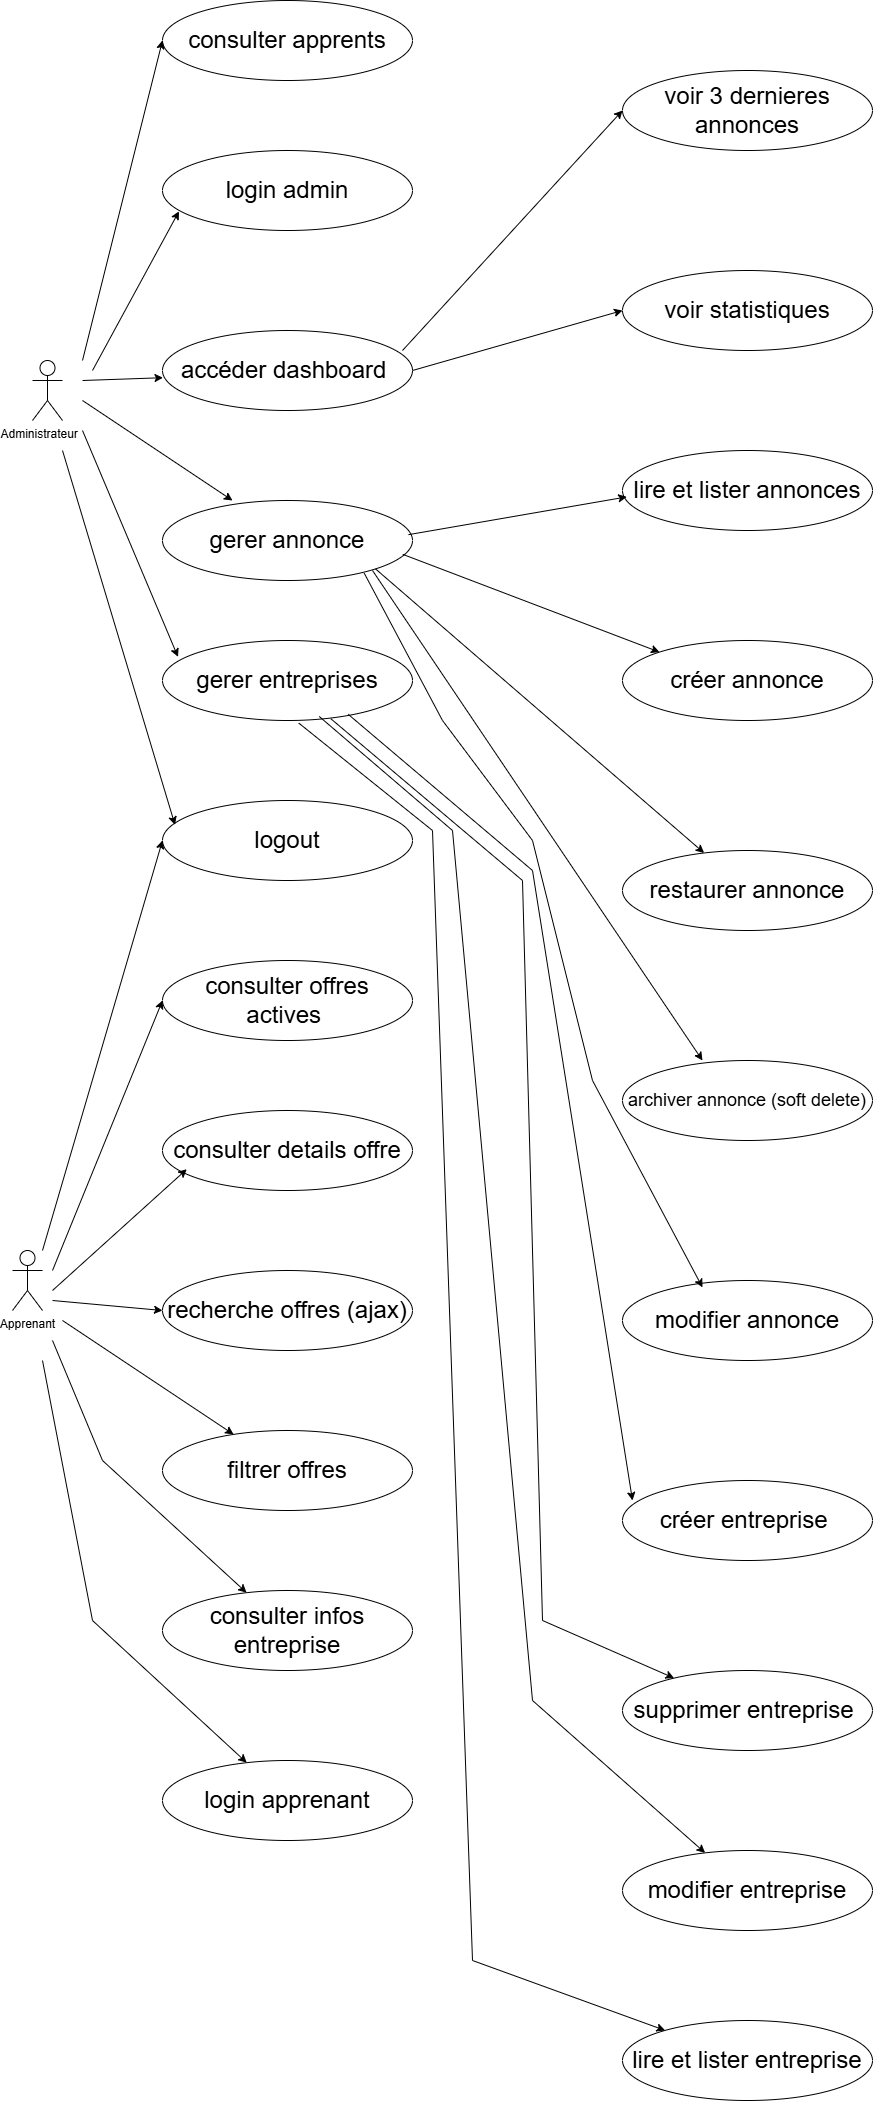

The diagram above was exported from draw.io. Its source (the exported page's mxGraphModel, read from the mxfile embedded in the PNG):
<mxGraphModel dx="3412" dy="1252" grid="1" gridSize="10" guides="1" tooltips="1" connect="1" arrows="1" fold="1" page="1" pageScale="1" pageWidth="850" pageHeight="1100" math="0" shadow="0">
  <root>
    <mxCell id="0" />
    <mxCell id="1" parent="0" />
    <mxCell id="aXWBY9OaMA99fg0lgf46-1" parent="1" style="shape=umlActor;verticalLabelPosition=bottom;verticalAlign=top;html=1;outlineConnect=0;" value="Administrateur&amp;nbsp; &amp;nbsp; &amp;nbsp;&lt;div&gt;&lt;br&gt;&lt;/div&gt;" vertex="1">
      <mxGeometry height="60" width="30" x="-30" y="390" as="geometry" />
    </mxCell>
    <mxCell id="aXWBY9OaMA99fg0lgf46-2" parent="1" style="ellipse;whiteSpace=wrap;html=1;" value="&lt;font style=&quot;font-size: 24px;&quot;&gt;consulter apprents&lt;/font&gt;" vertex="1">
      <mxGeometry height="80" width="250" x="100" y="30" as="geometry" />
    </mxCell>
    <mxCell id="aXWBY9OaMA99fg0lgf46-3" parent="1" style="ellipse;whiteSpace=wrap;html=1;" value="&lt;font style=&quot;font-size: 24px;&quot;&gt;login admin&lt;/font&gt;" vertex="1">
      <mxGeometry height="80" width="250" x="100" y="180" as="geometry" />
    </mxCell>
    <mxCell id="aXWBY9OaMA99fg0lgf46-4" parent="1" style="ellipse;whiteSpace=wrap;html=1;" value="&lt;font style=&quot;font-size: 24px;&quot;&gt;accéder dashboard&amp;nbsp;&lt;/font&gt;" vertex="1">
      <mxGeometry height="80" width="250" x="100" y="360" as="geometry" />
    </mxCell>
    <mxCell id="aXWBY9OaMA99fg0lgf46-5" parent="1" style="ellipse;whiteSpace=wrap;html=1;" value="&lt;font style=&quot;font-size: 24px;&quot;&gt;gerer annonce&lt;/font&gt;" vertex="1">
      <mxGeometry height="80" width="250" x="100" y="530" as="geometry" />
    </mxCell>
    <mxCell id="aXWBY9OaMA99fg0lgf46-6" parent="1" style="ellipse;whiteSpace=wrap;html=1;" value="&lt;font style=&quot;font-size: 24px;&quot;&gt;gerer entreprises&lt;/font&gt;" vertex="1">
      <mxGeometry height="80" width="250" x="100" y="670" as="geometry" />
    </mxCell>
    <mxCell id="aXWBY9OaMA99fg0lgf46-8" parent="1" style="ellipse;whiteSpace=wrap;html=1;" value="&lt;font style=&quot;font-size: 24px;&quot;&gt;logout&lt;/font&gt;" vertex="1">
      <mxGeometry height="80" width="250" x="100" y="830" as="geometry" />
    </mxCell>
    <mxCell id="aXWBY9OaMA99fg0lgf46-9" parent="1" style="ellipse;whiteSpace=wrap;html=1;" value="&lt;font style=&quot;font-size: 24px;&quot;&gt;consulter offres actives&amp;nbsp;&lt;/font&gt;" vertex="1">
      <mxGeometry height="80" width="250" x="100" y="990" as="geometry" />
    </mxCell>
    <mxCell id="aXWBY9OaMA99fg0lgf46-10" parent="1" style="ellipse;whiteSpace=wrap;html=1;" value="&lt;font style=&quot;font-size: 24px;&quot;&gt;consulter details offre&lt;/font&gt;" vertex="1">
      <mxGeometry height="80" width="250" x="100" y="1140" as="geometry" />
    </mxCell>
    <mxCell id="aXWBY9OaMA99fg0lgf46-11" parent="1" style="ellipse;whiteSpace=wrap;html=1;" value="&lt;font style=&quot;font-size: 24px;&quot;&gt;recherche offres (ajax)&lt;/font&gt;" vertex="1">
      <mxGeometry height="80" width="250" x="100" y="1300" as="geometry" />
    </mxCell>
    <mxCell id="aXWBY9OaMA99fg0lgf46-12" parent="1" style="ellipse;whiteSpace=wrap;html=1;" value="&lt;font style=&quot;font-size: 24px;&quot;&gt;filtrer offres&lt;/font&gt;" vertex="1">
      <mxGeometry height="80" width="250" x="100" y="1460" as="geometry" />
    </mxCell>
    <mxCell id="aXWBY9OaMA99fg0lgf46-13" parent="1" style="ellipse;whiteSpace=wrap;html=1;" value="&lt;font style=&quot;font-size: 24px;&quot;&gt;consulter infos entreprise&lt;/font&gt;" vertex="1">
      <mxGeometry height="80" width="250" x="100" y="1620" as="geometry" />
    </mxCell>
    <mxCell id="aXWBY9OaMA99fg0lgf46-14" parent="1" style="ellipse;whiteSpace=wrap;html=1;" value="&lt;font style=&quot;font-size: 24px;&quot;&gt;login apprenant&lt;/font&gt;" vertex="1">
      <mxGeometry height="80" width="250" x="100" y="1790" as="geometry" />
    </mxCell>
    <mxCell id="aXWBY9OaMA99fg0lgf46-15" edge="1" parent="1" style="endArrow=classic;html=1;rounded=0;entryX=0;entryY=0.5;entryDx=0;entryDy=0;" target="aXWBY9OaMA99fg0lgf46-2" value="">
      <mxGeometry height="50" relative="1" width="50" as="geometry">
        <mxPoint x="20" y="390" as="sourcePoint" />
        <mxPoint x="70" y="340" as="targetPoint" />
      </mxGeometry>
    </mxCell>
    <mxCell id="aXWBY9OaMA99fg0lgf46-16" edge="1" parent="1" style="endArrow=classic;html=1;rounded=0;entryX=0.066;entryY=0.76;entryDx=0;entryDy=0;entryPerimeter=0;" target="aXWBY9OaMA99fg0lgf46-3" value="">
      <mxGeometry height="50" relative="1" width="50" as="geometry">
        <mxPoint x="30" y="400" as="sourcePoint" />
        <mxPoint x="180" y="270" as="targetPoint" />
      </mxGeometry>
    </mxCell>
    <mxCell id="aXWBY9OaMA99fg0lgf46-17" edge="1" parent="1" style="endArrow=classic;html=1;rounded=0;entryX=0.002;entryY=0.59;entryDx=0;entryDy=0;entryPerimeter=0;" target="aXWBY9OaMA99fg0lgf46-4" value="">
      <mxGeometry height="50" relative="1" width="50" as="geometry">
        <mxPoint x="20" y="410" as="sourcePoint" />
        <mxPoint x="80" y="375" as="targetPoint" />
      </mxGeometry>
    </mxCell>
    <mxCell id="aXWBY9OaMA99fg0lgf46-18" edge="1" parent="1" style="endArrow=classic;html=1;rounded=0;entryX=0.28;entryY=0;entryDx=0;entryDy=0;entryPerimeter=0;" target="aXWBY9OaMA99fg0lgf46-5" value="">
      <mxGeometry height="50" relative="1" width="50" as="geometry">
        <mxPoint x="20" y="430" as="sourcePoint" />
        <mxPoint x="70" y="380" as="targetPoint" />
      </mxGeometry>
    </mxCell>
    <mxCell id="aXWBY9OaMA99fg0lgf46-19" edge="1" parent="1" style="endArrow=classic;html=1;rounded=0;exitX=1;exitY=1;exitDx=0;exitDy=0;exitPerimeter=0;entryX=0.062;entryY=0.205;entryDx=0;entryDy=0;entryPerimeter=0;" target="aXWBY9OaMA99fg0lgf46-6" value="">
      <mxGeometry height="50" relative="1" width="50" as="geometry">
        <mxPoint x="20" y="460" as="sourcePoint" />
        <mxPoint x="190" y="600" as="targetPoint" />
      </mxGeometry>
    </mxCell>
    <mxCell id="aXWBY9OaMA99fg0lgf46-20" edge="1" parent="1" style="endArrow=classic;html=1;rounded=0;entryX=0.05;entryY=0.305;entryDx=0;entryDy=0;entryPerimeter=0;" target="aXWBY9OaMA99fg0lgf46-8" value="">
      <mxGeometry height="50" relative="1" width="50" as="geometry">
        <mxPoint y="480" as="sourcePoint" />
        <mxPoint x="40" y="690" as="targetPoint" />
      </mxGeometry>
    </mxCell>
    <mxCell id="aXWBY9OaMA99fg0lgf46-25" parent="1" style="shape=umlActor;verticalLabelPosition=bottom;verticalAlign=top;html=1;outlineConnect=0;" value="Apprenant&lt;div&gt;&lt;br&gt;&lt;/div&gt;&lt;div&gt;&lt;br&gt;&lt;/div&gt;" vertex="1">
      <mxGeometry height="60" width="30" x="-50" y="1280" as="geometry" />
    </mxCell>
    <mxCell id="aXWBY9OaMA99fg0lgf46-26" edge="1" parent="1" style="endArrow=classic;html=1;rounded=0;entryX=0;entryY=0.5;entryDx=0;entryDy=0;" target="aXWBY9OaMA99fg0lgf46-8" value="">
      <mxGeometry height="50" relative="1" width="50" as="geometry">
        <mxPoint x="-20" y="1280" as="sourcePoint" />
        <mxPoint x="30" y="1230" as="targetPoint" />
      </mxGeometry>
    </mxCell>
    <mxCell id="aXWBY9OaMA99fg0lgf46-27" edge="1" parent="1" style="endArrow=classic;html=1;rounded=0;entryX=0;entryY=0.5;entryDx=0;entryDy=0;" target="aXWBY9OaMA99fg0lgf46-9" value="">
      <mxGeometry height="50" relative="1" width="50" as="geometry">
        <mxPoint x="-10" y="1300" as="sourcePoint" />
        <mxPoint x="50" y="1250" as="targetPoint" />
      </mxGeometry>
    </mxCell>
    <mxCell id="aXWBY9OaMA99fg0lgf46-28" edge="1" parent="1" style="endArrow=classic;html=1;rounded=0;entryX=0.097;entryY=0.734;entryDx=0;entryDy=0;entryPerimeter=0;" target="aXWBY9OaMA99fg0lgf46-10" value="">
      <mxGeometry height="50" relative="1" width="50" as="geometry">
        <mxPoint x="-10" y="1320" as="sourcePoint" />
        <mxPoint x="50" y="1285" as="targetPoint" />
      </mxGeometry>
    </mxCell>
    <mxCell id="aXWBY9OaMA99fg0lgf46-29" edge="1" parent="1" style="endArrow=classic;html=1;rounded=0;entryX=0;entryY=0.5;entryDx=0;entryDy=0;" target="aXWBY9OaMA99fg0lgf46-11" value="">
      <mxGeometry height="50" relative="1" width="50" as="geometry">
        <mxPoint x="-10" y="1330" as="sourcePoint" />
        <mxPoint x="70" y="1340" as="targetPoint" />
      </mxGeometry>
    </mxCell>
    <mxCell id="aXWBY9OaMA99fg0lgf46-31" edge="1" parent="1" style="endArrow=classic;html=1;rounded=0;" target="aXWBY9OaMA99fg0lgf46-12" value="">
      <mxGeometry height="50" relative="1" width="50" as="geometry">
        <mxPoint y="1350" as="sourcePoint" />
        <mxPoint x="130" y="1800" as="targetPoint" />
      </mxGeometry>
    </mxCell>
    <mxCell id="aXWBY9OaMA99fg0lgf46-32" edge="1" parent="1" style="endArrow=classic;html=1;rounded=0;" target="aXWBY9OaMA99fg0lgf46-13" value="">
      <mxGeometry height="50" relative="1" width="50" as="geometry">
        <Array as="points">
          <mxPoint x="40" y="1490" />
        </Array>
        <mxPoint x="-10" y="1370" as="sourcePoint" />
        <mxPoint x="130" y="1560" as="targetPoint" />
      </mxGeometry>
    </mxCell>
    <mxCell id="aXWBY9OaMA99fg0lgf46-33" edge="1" parent="1" style="endArrow=classic;html=1;rounded=0;" target="aXWBY9OaMA99fg0lgf46-14" value="">
      <mxGeometry height="50" relative="1" width="50" as="geometry">
        <Array as="points">
          <mxPoint x="30" y="1650" />
        </Array>
        <mxPoint x="-20" y="1390" as="sourcePoint" />
        <mxPoint x="130" y="1560" as="targetPoint" />
      </mxGeometry>
    </mxCell>
    <mxCell id="aXWBY9OaMA99fg0lgf46-35" parent="1" style="ellipse;whiteSpace=wrap;html=1;" value="&lt;font style=&quot;font-size: 24px;&quot;&gt;voir 3 dernieres annonces&lt;/font&gt;" vertex="1">
      <mxGeometry height="80" width="250" x="560" y="100" as="geometry" />
    </mxCell>
    <mxCell id="aXWBY9OaMA99fg0lgf46-36" parent="1" style="ellipse;whiteSpace=wrap;html=1;" value="&lt;font style=&quot;font-size: 24px;&quot;&gt;voir statistiques&lt;/font&gt;" vertex="1">
      <mxGeometry height="80" width="250" x="560" y="300" as="geometry" />
    </mxCell>
    <mxCell id="aXWBY9OaMA99fg0lgf46-37" parent="1" style="ellipse;whiteSpace=wrap;html=1;" value="&lt;font style=&quot;font-size: 24px;&quot;&gt;lire et lister annonces&lt;/font&gt;" vertex="1">
      <mxGeometry height="80" width="250" x="560" y="480" as="geometry" />
    </mxCell>
    <mxCell id="aXWBY9OaMA99fg0lgf46-38" parent="1" style="ellipse;whiteSpace=wrap;html=1;" value="&lt;font style=&quot;font-size: 24px;&quot;&gt;créer annonce&lt;/font&gt;" vertex="1">
      <mxGeometry height="80" width="250" x="560" y="670" as="geometry" />
    </mxCell>
    <mxCell id="aXWBY9OaMA99fg0lgf46-39" parent="1" style="ellipse;whiteSpace=wrap;html=1;" value="&lt;font style=&quot;font-size: 24px;&quot;&gt;restaurer annonce&lt;/font&gt;" vertex="1">
      <mxGeometry height="80" width="250" x="560" y="880" as="geometry" />
    </mxCell>
    <mxCell id="aXWBY9OaMA99fg0lgf46-40" parent="1" style="ellipse;whiteSpace=wrap;html=1;" value="&lt;font style=&quot;font-size: 18px;&quot;&gt;archiver annonce (soft delete)&lt;/font&gt;" vertex="1">
      <mxGeometry height="80" width="250" x="560" y="1090" as="geometry" />
    </mxCell>
    <mxCell id="aXWBY9OaMA99fg0lgf46-41" parent="1" style="ellipse;whiteSpace=wrap;html=1;" value="&lt;font style=&quot;font-size: 24px;&quot;&gt;modifier annonce&lt;/font&gt;" vertex="1">
      <mxGeometry height="80" width="250" x="560" y="1310" as="geometry" />
    </mxCell>
    <mxCell id="aXWBY9OaMA99fg0lgf46-42" parent="1" style="ellipse;whiteSpace=wrap;html=1;" value="&lt;font style=&quot;font-size: 24px;&quot;&gt;créer entreprise&amp;nbsp;&lt;/font&gt;" vertex="1">
      <mxGeometry height="80" width="250" x="560" y="1510" as="geometry" />
    </mxCell>
    <mxCell id="aXWBY9OaMA99fg0lgf46-43" parent="1" style="ellipse;whiteSpace=wrap;html=1;" value="&lt;font style=&quot;font-size: 24px;&quot;&gt;supprimer entreprise&amp;nbsp;&lt;/font&gt;" vertex="1">
      <mxGeometry height="80" width="250" x="560" y="1700" as="geometry" />
    </mxCell>
    <mxCell id="aXWBY9OaMA99fg0lgf46-44" parent="1" style="ellipse;whiteSpace=wrap;html=1;" value="&lt;font style=&quot;font-size: 24px;&quot;&gt;modifier entreprise&lt;/font&gt;" vertex="1">
      <mxGeometry height="80" width="250" x="560" y="1880" as="geometry" />
    </mxCell>
    <mxCell id="aXWBY9OaMA99fg0lgf46-45" parent="1" style="ellipse;whiteSpace=wrap;html=1;" value="&lt;font style=&quot;font-size: 24px;&quot;&gt;lire et lister entreprise&lt;/font&gt;" vertex="1">
      <mxGeometry height="80" width="250" x="560" y="2050" as="geometry" />
    </mxCell>
    <mxCell id="aXWBY9OaMA99fg0lgf46-46" edge="1" parent="1" style="endArrow=classic;html=1;rounded=0;entryX=0;entryY=0.5;entryDx=0;entryDy=0;" target="aXWBY9OaMA99fg0lgf46-35" value="">
      <mxGeometry height="50" relative="1" width="50" as="geometry">
        <mxPoint x="340" y="380" as="sourcePoint" />
        <mxPoint x="520" y="330" as="targetPoint" />
      </mxGeometry>
    </mxCell>
    <mxCell id="aXWBY9OaMA99fg0lgf46-47" edge="1" parent="1" style="endArrow=classic;html=1;rounded=0;entryX=0;entryY=0.5;entryDx=0;entryDy=0;" target="aXWBY9OaMA99fg0lgf46-36" value="">
      <mxGeometry height="50" relative="1" width="50" as="geometry">
        <mxPoint x="350" y="400" as="sourcePoint" />
        <mxPoint x="540" y="340" as="targetPoint" />
      </mxGeometry>
    </mxCell>
    <mxCell id="aXWBY9OaMA99fg0lgf46-48" edge="1" parent="1" source="aXWBY9OaMA99fg0lgf46-5" style="endArrow=classic;html=1;rounded=0;entryX=0.017;entryY=0.58;entryDx=0;entryDy=0;entryPerimeter=0;exitX=0.984;exitY=0.427;exitDx=0;exitDy=0;exitPerimeter=0;" target="aXWBY9OaMA99fg0lgf46-37" value="">
      <mxGeometry height="50" relative="1" width="50" as="geometry">
        <mxPoint x="360" y="560" as="sourcePoint" />
        <mxPoint x="410" y="510" as="targetPoint" />
      </mxGeometry>
    </mxCell>
    <mxCell id="aXWBY9OaMA99fg0lgf46-49" edge="1" parent="1" source="aXWBY9OaMA99fg0lgf46-5" style="endArrow=classic;html=1;rounded=0;exitX=0.961;exitY=0.673;exitDx=0;exitDy=0;exitPerimeter=0;entryX=0;entryY=0;entryDx=0;entryDy=0;" target="aXWBY9OaMA99fg0lgf46-38" value="">
      <mxGeometry height="50" relative="1" width="50" as="geometry">
        <mxPoint x="400" y="600" as="sourcePoint" />
        <mxPoint x="450" y="550" as="targetPoint" />
      </mxGeometry>
    </mxCell>
    <mxCell id="aXWBY9OaMA99fg0lgf46-50" edge="1" parent="1" source="aXWBY9OaMA99fg0lgf46-5" style="endArrow=classic;html=1;rounded=0;exitX=1;exitY=1;exitDx=0;exitDy=0;" target="aXWBY9OaMA99fg0lgf46-39" value="">
      <mxGeometry height="50" relative="1" width="50" as="geometry">
        <mxPoint x="400" y="830" as="sourcePoint" />
        <mxPoint x="450" y="780" as="targetPoint" />
      </mxGeometry>
    </mxCell>
    <mxCell id="aXWBY9OaMA99fg0lgf46-51" edge="1" parent="1" style="endArrow=classic;html=1;rounded=0;entryX=0.32;entryY=0;entryDx=0;entryDy=0;entryPerimeter=0;" target="aXWBY9OaMA99fg0lgf46-40" value="">
      <mxGeometry height="50" relative="1" width="50" as="geometry">
        <mxPoint x="310" y="600" as="sourcePoint" />
        <mxPoint x="470" y="830" as="targetPoint" />
      </mxGeometry>
    </mxCell>
    <mxCell id="aXWBY9OaMA99fg0lgf46-52" edge="1" parent="1" source="aXWBY9OaMA99fg0lgf46-5" style="endArrow=classic;html=1;rounded=0;exitX=0.807;exitY=0.909;exitDx=0;exitDy=0;exitPerimeter=0;entryX=0.32;entryY=0.086;entryDx=0;entryDy=0;entryPerimeter=0;" target="aXWBY9OaMA99fg0lgf46-41" value="">
      <mxGeometry height="50" relative="1" width="50" as="geometry">
        <Array as="points">
          <mxPoint x="380" y="750" />
          <mxPoint x="470" y="870" />
          <mxPoint x="530" y="1110" />
        </Array>
        <mxPoint x="420" y="880" as="sourcePoint" />
        <mxPoint x="470" y="830" as="targetPoint" />
      </mxGeometry>
    </mxCell>
    <mxCell id="aXWBY9OaMA99fg0lgf46-53" edge="1" parent="1" source="aXWBY9OaMA99fg0lgf46-6" style="endArrow=classic;html=1;rounded=0;exitX=0.743;exitY=0.923;exitDx=0;exitDy=0;exitPerimeter=0;entryX=0.04;entryY=0.25;entryDx=0;entryDy=0;entryPerimeter=0;" target="aXWBY9OaMA99fg0lgf46-42" value="">
      <mxGeometry height="50" relative="1" width="50" as="geometry">
        <Array as="points">
          <mxPoint x="470" y="900" />
        </Array>
        <mxPoint x="300" y="820" as="sourcePoint" />
        <mxPoint x="520" y="1132.1818403764205" as="targetPoint" />
      </mxGeometry>
    </mxCell>
    <mxCell id="aXWBY9OaMA99fg0lgf46-54" edge="1" parent="1" source="aXWBY9OaMA99fg0lgf46-6" style="endArrow=classic;html=1;rounded=0;exitX=0.673;exitY=0.977;exitDx=0;exitDy=0;exitPerimeter=0;" target="aXWBY9OaMA99fg0lgf46-43" value="">
      <mxGeometry height="50" relative="1" width="50" as="geometry">
        <Array as="points">
          <mxPoint x="460" y="910" />
          <mxPoint x="480" y="1650" />
        </Array>
        <mxPoint x="240" y="1040" as="sourcePoint" />
        <mxPoint x="520" y="1680" as="targetPoint" />
      </mxGeometry>
    </mxCell>
    <mxCell id="aXWBY9OaMA99fg0lgf46-55" edge="1" parent="1" source="aXWBY9OaMA99fg0lgf46-6" style="endArrow=classic;html=1;rounded=0;exitX=0.627;exitY=0.95;exitDx=0;exitDy=0;exitPerimeter=0;" target="aXWBY9OaMA99fg0lgf46-44" value="">
      <mxGeometry height="50" relative="1" width="50" as="geometry">
        <Array as="points">
          <mxPoint x="390" y="860" />
          <mxPoint x="470" y="1730" />
        </Array>
        <mxPoint x="360" y="950" as="sourcePoint" />
        <mxPoint x="490" y="1810" as="targetPoint" />
      </mxGeometry>
    </mxCell>
    <mxCell id="aXWBY9OaMA99fg0lgf46-56" edge="1" parent="1" source="aXWBY9OaMA99fg0lgf46-6" style="endArrow=classic;html=1;rounded=0;exitX=0.545;exitY=1.032;exitDx=0;exitDy=0;exitPerimeter=0;" target="aXWBY9OaMA99fg0lgf46-45" value="">
      <mxGeometry height="50" relative="1" width="50" as="geometry">
        <Array as="points">
          <mxPoint x="370" y="860" />
          <mxPoint x="410" y="1990" />
        </Array>
        <mxPoint x="400" y="890" as="sourcePoint" />
        <mxPoint x="440" y="2005.8183149857955" as="targetPoint" />
      </mxGeometry>
    </mxCell>
  </root>
</mxGraphModel>